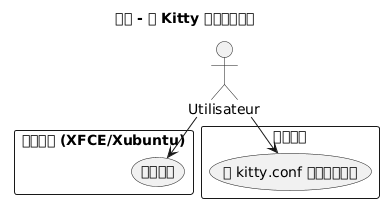

The diagram above was rendered by PlantUML. Its source (embedded in the PNG):
@startuml
title 用例 - 在 Kitty 中启用透明度
actor Utilisateur

rectangle "图形环境 (XFCE/Xubuntu)" {
  usecase "启用合成" as UC1
}

rectangle "小猫终端" {
  usecase "在 kitty.conf 中设置透明度" as UC2
}

Utilisateur --> UC1
Utilisateur --> UC2

@enduml